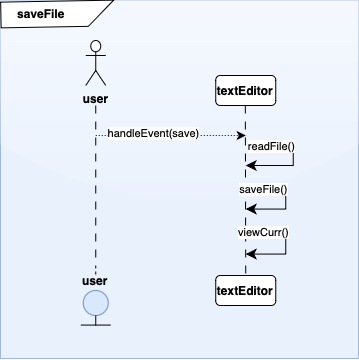

The diagram above was exported from draw.io. Its source (the exported page's mxGraphModel, read from the mxfile embedded in the PNG):
<mxGraphModel dx="1020" dy="2204" grid="0" gridSize="10" guides="1" tooltips="1" connect="1" arrows="1" fold="1" page="1" pageScale="1" pageWidth="1200" pageHeight="1600" background="none" math="0" shadow="0">
  <root>
    <mxCell id="0" />
    <mxCell id="1" parent="0" />
    <mxCell id="2" value="" style="whiteSpace=wrap;html=1;aspect=fixed;fillColor=#dae8fc;strokeColor=#6c8ebf;fillStyle=auto;opacity=60;rounded=0;glass=1;" vertex="1" parent="1">
      <mxGeometry x="71" y="-962.0000000000001" width="358" height="358" as="geometry" />
    </mxCell>
    <mxCell id="3" value="" style="shape=card;whiteSpace=wrap;html=1;rotation=-91;direction=east;flipV=1;" vertex="1" parent="1">
      <mxGeometry x="115" y="-1005" width="25.75" height="113" as="geometry" />
    </mxCell>
    <mxCell id="4" value="&lt;span style=&quot;font-size: 12.000001px; text-align: center;&quot;&gt;saveFile&lt;/span&gt;" style="text;whiteSpace=wrap;html=1;fontStyle=1" vertex="1" parent="1">
      <mxGeometry x="86" y="-962" width="90" height="40" as="geometry" />
    </mxCell>
    <mxCell id="5" value="user" style="shape=umlActor;verticalLabelPosition=bottom;verticalAlign=top;html=1;fontStyle=1" vertex="1" parent="1">
      <mxGeometry x="156.25" y="-922" width="20" height="45" as="geometry" />
    </mxCell>
    <mxCell id="6" value="" style="endArrow=none;html=1;rounded=0;dashed=1;" edge="1" source="9" parent="1">
      <mxGeometry relative="1" as="geometry">
        <mxPoint x="166.25" y="-837" as="sourcePoint" />
        <mxPoint x="166.25" y="-687" as="targetPoint" />
      </mxGeometry>
    </mxCell>
    <mxCell id="7" value="" style="ellipse;whiteSpace=wrap;html=1;aspect=fixed;fillColor=#dae8fc;strokeColor=#6c8ebf;" vertex="1" parent="1">
      <mxGeometry x="153.75" y="-672" width="25" height="25" as="geometry" />
    </mxCell>
    <mxCell id="8" value="" style="endArrow=none;html=1;rounded=0;dashed=1;dashPattern=8 8;" edge="1" target="9" parent="1">
      <mxGeometry relative="1" as="geometry">
        <mxPoint x="166.25" y="-857" as="sourcePoint" />
        <mxPoint x="166.25" y="-687" as="targetPoint" />
      </mxGeometry>
    </mxCell>
    <mxCell id="9" value="user" style="text;html=1;align=center;verticalAlign=middle;whiteSpace=wrap;rounded=0;fontStyle=1" vertex="1" parent="1">
      <mxGeometry x="136.25" y="-697" width="60" height="30" as="geometry" />
    </mxCell>
    <mxCell id="10" value="" style="endArrow=none;html=1;rounded=0;entryX=0.5;entryY=1;entryDx=0;entryDy=0;" edge="1" target="7" parent="1">
      <mxGeometry width="50" height="50" relative="1" as="geometry">
        <mxPoint x="166.25" y="-637" as="sourcePoint" />
        <mxPoint x="526.25" y="-787" as="targetPoint" />
      </mxGeometry>
    </mxCell>
    <mxCell id="11" value="" style="endArrow=none;html=1;rounded=0;" edge="1" parent="1">
      <mxGeometry width="50" height="50" relative="1" as="geometry">
        <mxPoint x="151.25" y="-637.42" as="sourcePoint" />
        <mxPoint x="181.25" y="-637.42" as="targetPoint" />
      </mxGeometry>
    </mxCell>
    <mxCell id="12" value="" style="endArrow=classic;html=1;rounded=0;dashed=1;dashPattern=1 2;fontStyle=0" edge="1" parent="1">
      <mxGeometry width="50" height="50" relative="1" as="geometry">
        <mxPoint x="166.25" y="-827" as="sourcePoint" />
        <mxPoint x="316.25" y="-827" as="targetPoint" />
      </mxGeometry>
    </mxCell>
    <mxCell id="13" value="handleEvent(save)" style="edgeLabel;html=1;align=center;verticalAlign=middle;resizable=0;points=[];" vertex="1" connectable="0" parent="12">
      <mxGeometry x="-0.2443" y="3" relative="1" as="geometry">
        <mxPoint as="offset" />
      </mxGeometry>
    </mxCell>
    <mxCell id="14" value="&lt;b&gt;textEditor&lt;/b&gt;" style="rounded=1;whiteSpace=wrap;html=1;" vertex="1" parent="1">
      <mxGeometry x="286.25" y="-887" width="60" height="30" as="geometry" />
    </mxCell>
    <mxCell id="15" value="" style="endArrow=none;html=1;rounded=0;dashed=1;dashPattern=8 8;" edge="1" parent="1">
      <mxGeometry relative="1" as="geometry">
        <mxPoint x="315.83000000000004" y="-857" as="sourcePoint" />
        <mxPoint x="316.25" y="-677" as="targetPoint" />
      </mxGeometry>
    </mxCell>
    <mxCell id="16" value="&lt;b&gt;textEditor&lt;/b&gt;" style="rounded=1;whiteSpace=wrap;html=1;" vertex="1" parent="1">
      <mxGeometry x="286.25" y="-687" width="60" height="30" as="geometry" />
    </mxCell>
    <mxCell id="17" value="" style="edgeStyle=elbowEdgeStyle;elbow=horizontal;endArrow=classic;html=1;curved=0;rounded=0;endSize=8;startSize=8;verticalAlign=bottom;horizontal=1;" edge="1" parent="1">
      <mxGeometry width="50" height="50" relative="1" as="geometry">
        <mxPoint x="316.25" y="-773.4300000000001" as="sourcePoint" />
        <mxPoint x="316.25" y="-753.4300000000001" as="targetPoint" />
        <Array as="points">
          <mxPoint x="356.25" y="-773.4300000000001" />
        </Array>
      </mxGeometry>
    </mxCell>
    <mxCell id="18" value="saveFile()" style="edgeLabel;html=1;align=center;verticalAlign=middle;resizable=0;points=[];" vertex="1" connectable="0" parent="17">
      <mxGeometry x="-0.6627" relative="1" as="geometry">
        <mxPoint as="offset" />
      </mxGeometry>
    </mxCell>
    <mxCell id="19" value="" style="edgeStyle=elbowEdgeStyle;elbow=horizontal;endArrow=classic;html=1;curved=0;rounded=0;endSize=8;startSize=8;verticalAlign=bottom;horizontal=1;" edge="1" parent="1">
      <mxGeometry width="50" height="50" relative="1" as="geometry">
        <mxPoint x="316.25" y="-728.4300000000001" as="sourcePoint" />
        <mxPoint x="316.25" y="-708.4300000000001" as="targetPoint" />
        <Array as="points">
          <mxPoint x="356.25" y="-728.4300000000001" />
        </Array>
      </mxGeometry>
    </mxCell>
    <mxCell id="20" value="viewCurr()" style="edgeLabel;html=1;align=center;verticalAlign=middle;resizable=0;points=[];" vertex="1" connectable="0" parent="19">
      <mxGeometry x="-0.6627" y="2" relative="1" as="geometry">
        <mxPoint as="offset" />
      </mxGeometry>
    </mxCell>
    <mxCell id="21" value="" style="edgeStyle=elbowEdgeStyle;elbow=horizontal;endArrow=classic;html=1;curved=0;rounded=0;endSize=8;startSize=8;verticalAlign=bottom;horizontal=1;" edge="1" parent="1">
      <mxGeometry width="50" height="50" relative="1" as="geometry">
        <mxPoint x="323.75" y="-817" as="sourcePoint" />
        <mxPoint x="316.25" y="-797" as="targetPoint" />
        <Array as="points">
          <mxPoint x="363.75" y="-817" />
        </Array>
      </mxGeometry>
    </mxCell>
    <mxCell id="22" value="readFile()" style="edgeLabel;html=1;align=center;verticalAlign=middle;resizable=0;points=[];" vertex="1" connectable="0" parent="21">
      <mxGeometry x="-0.6627" relative="1" as="geometry">
        <mxPoint as="offset" />
      </mxGeometry>
    </mxCell>
  </root>
</mxGraphModel>